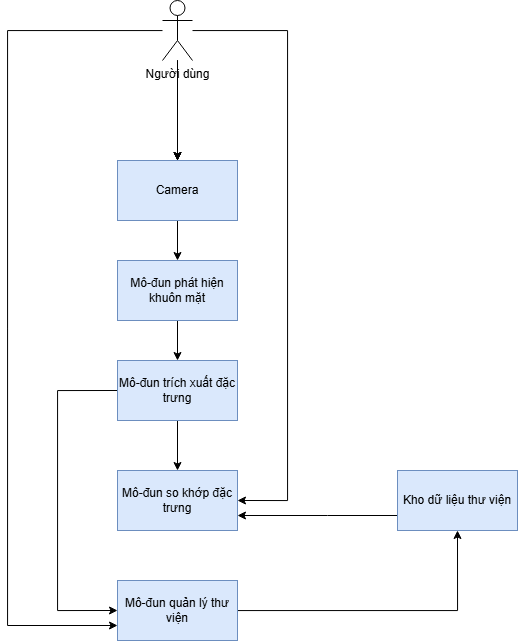

The diagram above was exported from draw.io. Its source (the exported page's mxGraphModel, read from the mxfile embedded in the PNG):
<mxGraphModel dx="1373" dy="1803" grid="1" gridSize="10" guides="1" tooltips="1" connect="1" arrows="1" fold="1" page="1" pageScale="1" pageWidth="850" pageHeight="1100" math="0" shadow="0">
  <root>
    <mxCell id="0" />
    <mxCell id="1" parent="0" />
    <mxCell id="r4B8xAn85HM6kE7dpTC0-15" edge="1" parent="1" source="r4B8xAn85HM6kE7dpTC0-1" style="edgeStyle=orthogonalEdgeStyle;rounded=0;orthogonalLoop=1;jettySize=auto;html=1;entryX=0.5;entryY=0;entryDx=0;entryDy=0;" target="r4B8xAn85HM6kE7dpTC0-2">
      <mxGeometry relative="1" as="geometry" />
    </mxCell>
    <mxCell id="r4B8xAn85HM6kE7dpTC0-20" edge="1" parent="1" source="r4B8xAn85HM6kE7dpTC0-2" style="edgeStyle=orthogonalEdgeStyle;rounded=0;orthogonalLoop=1;jettySize=auto;html=1;entryX=0;entryY=0.5;entryDx=0;entryDy=0;exitX=0;exitY=0.5;exitDx=0;exitDy=0;exitPerimeter=0;" target="r4B8xAn85HM6kE7dpTC0-18">
      <mxGeometry relative="1" as="geometry">
        <Array as="points">
          <mxPoint x="280" y="210" />
          <mxPoint x="280" y="430" />
        </Array>
      </mxGeometry>
    </mxCell>
    <mxCell id="r4B8xAn85HM6kE7dpTC0-1" parent="1" style="rounded=0;whiteSpace=wrap;html=1;fillColor=#dae8fc;strokeColor=#6c8ebf;" value="Mô-đun phát hiện khuôn mặt" vertex="1">
      <mxGeometry height="60" width="120" x="340" y="80" as="geometry" />
    </mxCell>
    <mxCell id="r4B8xAn85HM6kE7dpTC0-16" edge="1" parent="1" source="r4B8xAn85HM6kE7dpTC0-2" style="edgeStyle=orthogonalEdgeStyle;rounded=0;orthogonalLoop=1;jettySize=auto;html=1;entryX=0.5;entryY=0;entryDx=0;entryDy=0;" target="r4B8xAn85HM6kE7dpTC0-5">
      <mxGeometry relative="1" as="geometry" />
    </mxCell>
    <mxCell id="r4B8xAn85HM6kE7dpTC0-2" parent="1" style="rounded=0;whiteSpace=wrap;html=1;fillColor=#dae8fc;strokeColor=#6c8ebf;" value="Mô-đun trích xuất đặc trưng" vertex="1">
      <mxGeometry height="60" width="120" x="340" y="180" as="geometry" />
    </mxCell>
    <mxCell id="r4B8xAn85HM6kE7dpTC0-11" edge="1" parent="1" source="r4B8xAn85HM6kE7dpTC0-4" style="edgeStyle=orthogonalEdgeStyle;rounded=0;orthogonalLoop=1;jettySize=auto;html=1;entryX=1;entryY=0.75;entryDx=0;entryDy=0;" target="r4B8xAn85HM6kE7dpTC0-5">
      <mxGeometry relative="1" as="geometry">
        <Array as="points">
          <mxPoint x="550" y="335" />
          <mxPoint x="550" y="335" />
        </Array>
      </mxGeometry>
    </mxCell>
    <mxCell id="r4B8xAn85HM6kE7dpTC0-4" parent="1" style="rounded=0;whiteSpace=wrap;html=1;fillColor=#dae8fc;strokeColor=#6c8ebf;" value="Kho dữ liệu thư viện" vertex="1">
      <mxGeometry height="60" width="120" x="620" y="290" as="geometry" />
    </mxCell>
    <mxCell id="r4B8xAn85HM6kE7dpTC0-5" parent="1" style="rounded=0;whiteSpace=wrap;html=1;fillColor=#dae8fc;strokeColor=#6c8ebf;" value="Mô-đun so khớp đặc trưng" vertex="1">
      <mxGeometry height="60" width="120" x="340" y="290" as="geometry" />
    </mxCell>
    <mxCell id="r4B8xAn85HM6kE7dpTC0-14" edge="1" parent="1" source="r4B8xAn85HM6kE7dpTC0-6" style="edgeStyle=orthogonalEdgeStyle;rounded=0;orthogonalLoop=1;jettySize=auto;html=1;" target="r4B8xAn85HM6kE7dpTC0-1">
      <mxGeometry relative="1" as="geometry" />
    </mxCell>
    <mxCell id="r4B8xAn85HM6kE7dpTC0-6" parent="1" style="rounded=0;whiteSpace=wrap;html=1;fillColor=#dae8fc;strokeColor=#6c8ebf;" value="Camera" vertex="1">
      <mxGeometry height="60" width="120" x="340" y="-20" as="geometry" />
    </mxCell>
    <mxCell id="r4B8xAn85HM6kE7dpTC0-13" edge="1" parent="1" source="r4B8xAn85HM6kE7dpTC0-7" style="edgeStyle=orthogonalEdgeStyle;rounded=0;orthogonalLoop=1;jettySize=auto;html=1;entryX=0.5;entryY=0;entryDx=0;entryDy=0;" target="r4B8xAn85HM6kE7dpTC0-6">
      <mxGeometry relative="1" as="geometry" />
    </mxCell>
    <mxCell id="r4B8xAn85HM6kE7dpTC0-26" edge="1" parent="1" source="r4B8xAn85HM6kE7dpTC0-7" style="edgeStyle=orthogonalEdgeStyle;rounded=0;orthogonalLoop=1;jettySize=auto;html=1;" target="r4B8xAn85HM6kE7dpTC0-6" value="">
      <mxGeometry relative="1" as="geometry" />
    </mxCell>
    <mxCell id="r4B8xAn85HM6kE7dpTC0-27" edge="1" parent="1" source="r4B8xAn85HM6kE7dpTC0-7" style="edgeStyle=orthogonalEdgeStyle;rounded=0;orthogonalLoop=1;jettySize=auto;html=1;" target="r4B8xAn85HM6kE7dpTC0-6" value="">
      <mxGeometry relative="1" as="geometry" />
    </mxCell>
    <mxCell id="r4B8xAn85HM6kE7dpTC0-28" edge="1" parent="1" source="r4B8xAn85HM6kE7dpTC0-7" style="edgeStyle=orthogonalEdgeStyle;rounded=0;orthogonalLoop=1;jettySize=auto;html=1;entryX=0;entryY=0.75;entryDx=0;entryDy=0;" target="r4B8xAn85HM6kE7dpTC0-18">
      <mxGeometry relative="1" as="geometry">
        <Array as="points">
          <mxPoint x="230" y="-150" />
          <mxPoint x="230" y="445" />
        </Array>
      </mxGeometry>
    </mxCell>
    <mxCell id="r4B8xAn85HM6kE7dpTC0-32" edge="1" parent="1" source="r4B8xAn85HM6kE7dpTC0-7" style="edgeStyle=orthogonalEdgeStyle;rounded=0;orthogonalLoop=1;jettySize=auto;html=1;" target="r4B8xAn85HM6kE7dpTC0-6" value="">
      <mxGeometry relative="1" as="geometry" />
    </mxCell>
    <mxCell id="vADQGwoqKDRhZu_YmXh6-1" edge="1" parent="1" source="r4B8xAn85HM6kE7dpTC0-7" style="edgeStyle=orthogonalEdgeStyle;rounded=0;orthogonalLoop=1;jettySize=auto;html=1;entryX=1;entryY=0.5;entryDx=0;entryDy=0;" target="r4B8xAn85HM6kE7dpTC0-5">
      <mxGeometry relative="1" as="geometry">
        <Array as="points">
          <mxPoint x="510" y="-150" />
          <mxPoint x="510" y="320" />
        </Array>
      </mxGeometry>
    </mxCell>
    <mxCell id="r4B8xAn85HM6kE7dpTC0-7" parent="1" style="shape=umlActor;verticalLabelPosition=bottom;verticalAlign=top;html=1;outlineConnect=0;" value="Người dùng" vertex="1">
      <mxGeometry height="60" width="30" x="385" y="-180" as="geometry" />
    </mxCell>
    <mxCell id="r4B8xAn85HM6kE7dpTC0-21" edge="1" parent="1" source="r4B8xAn85HM6kE7dpTC0-18" style="edgeStyle=orthogonalEdgeStyle;rounded=0;orthogonalLoop=1;jettySize=auto;html=1;entryX=0.5;entryY=1;entryDx=0;entryDy=0;" target="r4B8xAn85HM6kE7dpTC0-4">
      <mxGeometry relative="1" as="geometry" />
    </mxCell>
    <mxCell id="r4B8xAn85HM6kE7dpTC0-18" parent="1" style="rounded=0;whiteSpace=wrap;html=1;fillColor=#dae8fc;strokeColor=#6c8ebf;" value="Mô-đun quản lý thư viện" vertex="1">
      <mxGeometry height="60" width="120" x="340" y="400" as="geometry" />
    </mxCell>
  </root>
</mxGraphModel>